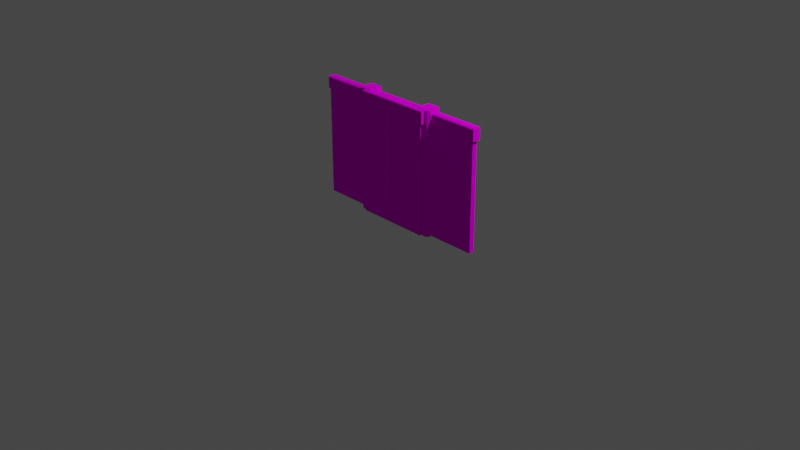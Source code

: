 # Source: WallJapaneseDoor.blend  (saved by Blender 2.91.10; exported with 4.5.12 LTS)
import bpy
from mathutils import Matrix  # noqa: F401  (used for matrix-valued properties, if any)

bpy.ops.wm.read_factory_settings(use_empty=True)
scene = bpy.context.scene
scene.name = 'Scene'

# ---- collections
col_collection = bpy.data.collections.new('Collection'); scene.collection.children.link(col_collection)

# ---- images (referenced by path relative to the original .blend; pixels are not part of the script)
import os
ASSET_DIR = os.environ.get("B2B_ASSET_DIR", "")  # directory of the original .blend (textures are referenced by path, not embedded)
HERE = os.path.dirname(os.path.abspath(__file__))  # packed textures are extracted next to this script under _unpacked/

def load_image(name, relpath, width, height, colorspace="sRGB"):
    """Load a texture the original file referenced (path relative to the .blend, or extracted next to this script)."""
    p = next((c for c in (os.path.join(HERE, relpath), os.path.join(ASSET_DIR, relpath)) if relpath and os.path.exists(c)), "")
    if p:
        img = bpy.data.images.load(p, check_existing=True)
        img.name = name
    else:  # same state as the original file: an image datablock whose file is absent (Cycles renders it pink)
        img = bpy.data.images.new(name, width, height)
        img.source = "FILE"
        img.filepath = "//" + (relpath or name)
    img.colorspace_settings.name = colorspace
    return img
img_palette128_png = load_image('Palette128.png', 'Palette128.png', 1024, 1024, 'sRGB')

# ---- materials (node trees are filled in below, after node groups)
mat_palette = bpy.data.materials.new('Palette')

# ---- material node trees
mat_palette.use_nodes = True; mat_palette.node_tree.nodes.clear()
_N = mat_palette.node_tree.nodes; _L = mat_palette.node_tree.links
n0 = _N.new('ShaderNodeOutputMaterial'); n0.name = 'Material Output'; n0.location = (300, 300)
n1 = _N.new('ShaderNodeBsdfDiffuse'); n1.name = 'Diffuse BSDF'; n1.location = (121, 408)
n2 = _N.new('ShaderNodeTexImage'); n2.name = 'Image Texture'; n2.location = (-224, 448)
n2.image = img_palette128_png
_L.new(n1.outputs[0], n0.inputs[0])
_L.new(n2.outputs[0], n1.inputs[0])
n0.is_active_output = True

# ---- world
world_world = bpy.data.worlds.new('World'); scene.world = world_world
world_world.use_nodes = True; world_world.node_tree.nodes.clear()
_N = world_world.node_tree.nodes; _L = world_world.node_tree.links
n0 = _N.new('ShaderNodeOutputWorld'); n0.name = 'World Output'; n0.location = (300, 300)
n1 = _N.new('ShaderNodeBackground'); n1.name = 'Background'; n1.location = (10, 300)
n1.inputs[0].default_value = (0.05088, 0.05088, 0.05088, 1.0)
_L.new(n1.outputs[0], n0.inputs[0])
n0.is_active_output = True
world_world.color = (0.05088, 0.05088, 0.05088)
world_world.use_sun_shadow = False
world_world.sun_shadow_jitter_overblur = 0.0

# ---- cameras
cam_camera = bpy.data.cameras.new('Camera')
cam_camera.clip_end = 100.0
cam_camera.ortho_scale = 7.314

# ---- lights
light_light = bpy.data.lights.new('Light', 'POINT')
light_light.transmission_factor = 0.0
light_light.energy = 1000.0
light_light.shadow_soft_size = 0.1
light_light.shadow_maximum_resolution = 0.006
light_light.use_absolute_resolution = True

# ---- meshes
me_cube_008 = bpy.data.meshes.new('Cube.008')
me_cube_008.from_pydata([(-0.07895, -0.05899, 1.806), (-0.05899, -0.07895, 1.806), (-0.05899, -0.07895, 0.4913), (-0.07895, -0.05899, 0.4913), (-0.05899, 0.07895, 1.806), (-0.07895, 0.05899, 1.806), (-0.07895, 0.05899, 0.4913), (-0.05899, 0.07895, 0.4913), (0.05899, -0.07895, 1.806), (0.07895, -0.05899, 1.806), (0.07895, -0.05899, 0.4913), (0.05899, -0.07895, 0.4913), (0.07895, 0.05899, 1.806), (0.05899, 0.07895, 1.806), (0.05899, 0.07895, 0.4913), (0.07895, 0.05899, 0.4913)], [], [(8, 1, 2, 11), (12, 9, 10, 15), (14, 15, 10, 11, 2, 3, 6, 7), (0, 5, 6, 3), (4, 13, 14, 7), (0, 3, 2, 1), (6, 5, 4, 7), (14, 13, 12, 15), (10, 9, 8, 11), (4, 5, 0, 1, 8, 9, 12, 13)])
_uv = me_cube_008.uv_layers.new(name='UVMap')
_uv.uv.foreach_set('vector', [0.5327, 0.4613, 0.5327, 0.4777, 0.5376, 0.4777, 0.5376, 0.4613, 0.5327, 0.4393, 0.5327, 0.4557, 0.5376, 0.4557, 0.5376, 0.4393, 0.5382, 0.4365, 0.5376, 0.4393, 0.5376, 0.4557, 0.5382, 0.4585, 0.5418, 0.4585, 0.5424, 0.4557, 0.5424, 0.4393, 0.5418, 0.4365, 0.5327, 0.3954, 0.5327, 0.4118, 0.5376, 0.4118, 0.5376, 0.3954, 0.5327, 0.4173, 0.5327, 0.4337, 0.5376, 0.4337, 0.5376, 0.4173, 0.5327, 0.3954, 0.5376, 0.3954, 0.5376, 0.3926, 0.5327, 0.3926, 0.5376, 0.4118, 0.5327, 0.4118, 0.5327, 0.4173, 0.5376, 0.4173, 0.5376, 0.4337, 0.5327, 0.4337, 0.5327, 0.4393, 0.5376, 0.4393, 0.5376, 0.4557, 0.5327, 0.4557, 0.5327, 0.4613, 0.5376, 0.4613, 0.964, 0.9212, 0.9634, 0.924, 0.9634, 0.9404, 0.964, 0.9432, 0.9677, 0.9432, 0.9683, 0.9404, 0.9683, 0.924, 0.9677, 0.9212])
me_cube_008.materials.append(mat_palette)
me_cube_008.use_remesh_fix_poles = True
me_cube_008.use_remesh_preserve_attributes = False
me_cube_008.use_mirror_vertex_groups = False
me_cube_008.update()
me_cube_007 = bpy.data.meshes.new('Cube.007')
me_cube_007.from_pydata([(-0.3342, -0.07895, 0.06465), (-0.3342, -0.06413, 0.07947), (-0.3342, 0.06413, 0.07947), (-0.3342, 0.07895, 0.06465), (0.2087, -0.06413, 0.07947), (0.2087, -0.07895, 0.06465), (0.2087, 0.07895, 0.06465), (0.2087, 0.06413, 0.07947), (-0.3342, -0.06321, -0.07978), (-0.3342, -0.07895, -0.06404), (-0.3342, 0.07895, -0.06404), (-0.3342, 0.06321, -0.07978), (0.2087, -0.07895, -0.06404), (0.2087, -0.06321, -0.07978), (0.2087, 0.06321, -0.07978), (0.2087, 0.07895, -0.06404)], [], [(0, 1, 2, 3, 10, 11, 8, 9), (6, 7, 4, 5, 12, 13, 14, 15), (3, 6, 15, 10), (5, 0, 9, 12), (6, 3, 2, 7), (0, 5, 4, 1), (2, 1, 4, 7), (10, 15, 14, 11), (12, 9, 8, 13), (14, 13, 8, 11)])
_uv = me_cube_007.uv_layers.new(name='UVMap')
_uv.uv.foreach_set('vector', [0.5332, 0.3926, 0.5327, 0.3947, 0.5327, 0.4125, 0.5332, 0.4146, 0.5371, 0.4146, 0.5376, 0.4124, 0.5376, 0.3948, 0.5371, 0.3926, 0.5332, 0.4365, 0.5327, 0.4386, 0.5327, 0.4564, 0.5332, 0.4585, 0.5371, 0.4585, 0.5376, 0.4563, 0.5376, 0.4387, 0.5371, 0.4365, 0.5332, 0.4146, 0.5332, 0.4365, 0.5371, 0.4365, 0.5371, 0.4146, 0.5332, 0.4585, 0.5332, 0.4804, 0.5371, 0.4804, 0.5371, 0.4585, 0.5332, 0.4365, 0.5332, 0.4146, 0.5327, 0.4146, 0.5327, 0.4365, 0.5332, 0.4804, 0.5332, 0.4585, 0.5327, 0.4585, 0.5327, 0.4804, 0.5279, 0.4386, 0.5279, 0.4564, 0.5327, 0.4564, 0.5327, 0.4386, 0.5424, 0.4365, 0.5376, 0.4365, 0.5376, 0.4387, 0.5424, 0.4387, 0.5376, 0.4585, 0.5424, 0.4585, 0.5424, 0.4563, 0.5376, 0.4563, 0.5376, 0.4387, 0.5376, 0.4563, 0.5424, 0.4563, 0.5424, 0.4387])
me_cube_007.materials.append(mat_palette)
me_cube_007.use_remesh_fix_poles = True
me_cube_007.use_remesh_preserve_attributes = False
me_cube_007.use_mirror_vertex_groups = False
me_cube_007.update()
me_eastcube = bpy.data.meshes.new('EastCube')
me_eastcube.from_pydata([(-0.02732, -0.7494, 1.676), (-0.02732, -0.7494, 0.4913), (-0.02732, -0.09011, 1.676), (-0.02732, -0.09011, 0.4913), (0.02732, -0.7494, 1.676), (0.02732, -0.7494, 0.4913), (0.02732, -0.09011, 1.676), (0.02732, -0.09011, 0.4913)], [], [(0, 2, 3, 1), (2, 6, 7, 3), (6, 4, 5, 7), (4, 0, 1, 5), (2, 0, 4, 6), (7, 5, 1, 3)])
_uv = me_eastcube.uv_layers.new(name='UVMap')
_uv.uv.foreach_set('vector', [0.0328, 0.03816, 0.0328, 0.04905, 0.04288, 0.04905, 0.04288, 0.03816, 0.0328, 0.04905, 0.0328, 0.05993, 0.04288, 0.05993, 0.04288, 0.04905, 0.0328, 0.05993, 0.0328, 0.07081, 0.04288, 0.07081, 0.04288, 0.05993, 0.0328, 0.07081, 0.0328, 0.0817, 0.04288, 0.0817, 0.04288, 0.07081, 0.02271, 0.05993, 0.02271, 0.07081, 0.0328, 0.07081, 0.0328, 0.05993, 0.04288, 0.05993, 0.04288, 0.07081, 0.05297, 0.07081, 0.05297, 0.05993])
me_eastcube.materials.append(mat_palette)
me_eastcube.use_remesh_fix_poles = True
me_eastcube.use_remesh_preserve_attributes = False
me_eastcube.use_mirror_vertex_groups = False
me_eastcube.update()
me_westcube = bpy.data.meshes.new('WestCube')
me_westcube.from_pydata([(-0.02732, -0.3464, 1.676), (-0.02732, -0.3464, 0.4913), (-0.02732, 0.1995, 1.676), (-0.02732, 0.1995, 0.4913), (0.02732, -0.3464, 1.676), (0.02732, -0.3464, 0.4913), (0.02732, 0.1995, 1.676), (0.02732, 0.1995, 0.4913)], [], [(0, 2, 3, 1), (2, 6, 7, 3), (6, 4, 5, 7), (4, 0, 1, 5), (2, 0, 4, 6), (7, 5, 1, 3)])
_uv = me_westcube.uv_layers.new(name='UVMap')
_uv.uv.foreach_set('vector', [0.0328, 0.03816, 0.0328, 0.04905, 0.04288, 0.04905, 0.04288, 0.03816, 0.0328, 0.04905, 0.0328, 0.05993, 0.04288, 0.05993, 0.04288, 0.04905, 0.0328, 0.05993, 0.0328, 0.07081, 0.04288, 0.07081, 0.04288, 0.05993, 0.0328, 0.07081, 0.0328, 0.0817, 0.04288, 0.0817, 0.04288, 0.07081, 0.02271, 0.05993, 0.02271, 0.07081, 0.0328, 0.07081, 0.0328, 0.05993, 0.04288, 0.05993, 0.04288, 0.07081, 0.05297, 0.07081, 0.05297, 0.05993])
me_westcube.materials.append(mat_palette)
me_westcube.use_remesh_fix_poles = True
me_westcube.use_remesh_preserve_attributes = False
me_westcube.use_mirror_vertex_groups = False
me_westcube.update()
me_cube_011 = bpy.data.meshes.new('Cube.011')
me_cube_011.from_pydata([(-0.2789, -0.07895, 0.06465), (-0.2789, -0.06413, 0.07947), (-0.2789, 0.06413, 0.07947), (-0.2789, 0.07895, 0.06465), (0.2789, -0.06413, 0.07947), (0.2789, -0.07895, 0.06465), (0.2789, 0.07895, 0.06465), (0.2789, 0.06413, 0.07947), (-0.2789, -0.06321, -0.07978), (-0.2789, -0.07895, -0.06404), (-0.2789, 0.07895, -0.06404), (-0.2789, 0.06321, -0.07978), (0.2789, -0.07895, -0.06404), (0.2789, -0.06321, -0.07978), (0.2789, 0.06321, -0.07978), (0.2789, 0.07895, -0.06404)], [], [(0, 1, 2, 3, 10, 11, 8, 9), (6, 7, 4, 5, 12, 13, 14, 15), (3, 6, 15, 10), (5, 0, 9, 12), (6, 3, 2, 7), (0, 5, 4, 1), (2, 1, 4, 7), (10, 15, 14, 11), (12, 9, 8, 13), (14, 13, 8, 11)])
_uv = me_cube_011.uv_layers.new(name='UVMap')
_uv.uv.foreach_set('vector', [0.5332, 0.3926, 0.5327, 0.3947, 0.5327, 0.4125, 0.5332, 0.4146, 0.5371, 0.4146, 0.5376, 0.4124, 0.5376, 0.3948, 0.5371, 0.3926, 0.5332, 0.4365, 0.5327, 0.4386, 0.5327, 0.4564, 0.5332, 0.4585, 0.5371, 0.4585, 0.5376, 0.4563, 0.5376, 0.4387, 0.5371, 0.4365, 0.5332, 0.4146, 0.5332, 0.4365, 0.5371, 0.4365, 0.5371, 0.4146, 0.5332, 0.4585, 0.5332, 0.4804, 0.5371, 0.4804, 0.5371, 0.4585, 0.5332, 0.4365, 0.5332, 0.4146, 0.5327, 0.4146, 0.5327, 0.4365, 0.5332, 0.4804, 0.5332, 0.4585, 0.5327, 0.4585, 0.5327, 0.4804, 0.5279, 0.4386, 0.5279, 0.4564, 0.5327, 0.4564, 0.5327, 0.4386, 0.5424, 0.4365, 0.5376, 0.4365, 0.5376, 0.4387, 0.5424, 0.4387, 0.5376, 0.4585, 0.5424, 0.4585, 0.5424, 0.4563, 0.5376, 0.4563, 0.5376, 0.4387, 0.5376, 0.4563, 0.5424, 0.4563, 0.5424, 0.4387])
me_cube_011.materials.append(mat_palette)
me_cube_011.use_remesh_fix_poles = True
me_cube_011.use_remesh_preserve_attributes = False
me_cube_011.use_mirror_vertex_groups = False
me_cube_011.update()
me_cube_012 = bpy.data.meshes.new('Cube.012')
me_cube_012.from_pydata([(-0.07895, -0.05899, 1.806), (-0.05899, -0.07895, 1.806), (-0.05899, -0.07895, 0.4913), (-0.07895, -0.05899, 0.4913), (-0.05899, 0.07895, 1.806), (-0.07895, 0.05899, 1.806), (-0.07895, 0.05899, 0.4913), (-0.05899, 0.07895, 0.4913), (0.05899, -0.07895, 1.806), (0.07895, -0.05899, 1.806), (0.07895, -0.05899, 0.4913), (0.05899, -0.07895, 0.4913), (0.07895, 0.05899, 1.806), (0.05899, 0.07895, 1.806), (0.05899, 0.07895, 0.4913), (0.07895, 0.05899, 0.4913)], [], [(8, 1, 2, 11), (12, 9, 10, 15), (14, 15, 10, 11, 2, 3, 6, 7), (0, 5, 6, 3), (4, 13, 14, 7), (0, 3, 2, 1), (6, 5, 4, 7), (14, 13, 12, 15), (10, 9, 8, 11), (4, 5, 0, 1, 8, 9, 12, 13)])
_uv = me_cube_012.uv_layers.new(name='UVMap')
_uv.uv.foreach_set('vector', [0.5327, 0.4613, 0.5327, 0.4777, 0.5376, 0.4777, 0.5376, 0.4613, 0.5327, 0.4393, 0.5327, 0.4557, 0.5376, 0.4557, 0.5376, 0.4393, 0.5382, 0.4365, 0.5376, 0.4393, 0.5376, 0.4557, 0.5382, 0.4585, 0.5418, 0.4585, 0.5424, 0.4557, 0.5424, 0.4393, 0.5418, 0.4365, 0.5327, 0.3954, 0.5327, 0.4118, 0.5376, 0.4118, 0.5376, 0.3954, 0.5327, 0.4173, 0.5327, 0.4337, 0.5376, 0.4337, 0.5376, 0.4173, 0.5327, 0.3954, 0.5376, 0.3954, 0.5376, 0.3926, 0.5327, 0.3926, 0.5376, 0.4118, 0.5327, 0.4118, 0.5327, 0.4173, 0.5376, 0.4173, 0.5376, 0.4337, 0.5327, 0.4337, 0.5327, 0.4393, 0.5376, 0.4393, 0.5376, 0.4557, 0.5327, 0.4557, 0.5327, 0.4613, 0.5376, 0.4613, 0.964, 0.9212, 0.9634, 0.924, 0.9634, 0.9404, 0.964, 0.9432, 0.9677, 0.9432, 0.9683, 0.9404, 0.9683, 0.924, 0.9677, 0.9212])
me_cube_012.materials.append(mat_palette)
me_cube_012.use_remesh_fix_poles = True
me_cube_012.use_remesh_preserve_attributes = False
me_cube_012.use_mirror_vertex_groups = False
me_cube_012.update()
me_cube_005 = bpy.data.meshes.new('Cube.005')
me_cube_005.from_pydata([(-0.3535, -0.07895, 0.06465), (-0.3535, -0.06413, 0.07947), (-0.3535, 0.06413, 0.07947), (-0.3535, 0.07895, 0.06465), (0.3535, -0.06413, 0.07947), (0.3535, -0.07895, 0.06465), (0.3535, 0.07895, 0.06465), (0.3535, 0.06413, 0.07947), (-0.3535, -0.06321, -0.07978), (-0.3535, -0.07895, -0.06404), (-0.3535, 0.07895, -0.06404), (-0.3535, 0.06321, -0.07978), (0.3535, -0.07895, -0.06404), (0.3535, -0.06321, -0.07978), (0.3535, 0.06321, -0.07978), (0.3535, 0.07895, -0.06404)], [], [(0, 1, 2, 3, 10, 11, 8, 9), (6, 7, 4, 5, 12, 13, 14, 15), (3, 6, 15, 10), (5, 0, 9, 12), (6, 3, 2, 7), (0, 5, 4, 1), (2, 1, 4, 7), (10, 15, 14, 11), (12, 9, 8, 13), (14, 13, 8, 11)])
_uv = me_cube_005.uv_layers.new(name='UVMap')
_uv.uv.foreach_set('vector', [0.5332, 0.3926, 0.5327, 0.3947, 0.5327, 0.4125, 0.5332, 0.4146, 0.5371, 0.4146, 0.5376, 0.4124, 0.5376, 0.3948, 0.5371, 0.3926, 0.5332, 0.4365, 0.5327, 0.4386, 0.5327, 0.4564, 0.5332, 0.4585, 0.5371, 0.4585, 0.5376, 0.4563, 0.5376, 0.4387, 0.5371, 0.4365, 0.5332, 0.4146, 0.5332, 0.4365, 0.5371, 0.4365, 0.5371, 0.4146, 0.5332, 0.4585, 0.5332, 0.4804, 0.5371, 0.4804, 0.5371, 0.4585, 0.5332, 0.4365, 0.5332, 0.4146, 0.5327, 0.4146, 0.5327, 0.4365, 0.5332, 0.4804, 0.5332, 0.4585, 0.5327, 0.4585, 0.5327, 0.4804, 0.5279, 0.4386, 0.5279, 0.4564, 0.5327, 0.4564, 0.5327, 0.4386, 0.5424, 0.4365, 0.5376, 0.4365, 0.5376, 0.4387, 0.5424, 0.4387, 0.5376, 0.4585, 0.5424, 0.4585, 0.5424, 0.4563, 0.5376, 0.4563, 0.5376, 0.4387, 0.5376, 0.4563, 0.5424, 0.4563, 0.5424, 0.4387])
me_cube_005.materials.append(mat_palette)
me_cube_005.use_remesh_fix_poles = True
me_cube_005.use_remesh_preserve_attributes = False
me_cube_005.use_mirror_vertex_groups = False
me_cube_005.update()
me_westcube_002 = bpy.data.meshes.new('WestCube.002')
me_westcube_002.from_pydata([(0.2003, -0.009703, 0.5754), (0.2003, -0.009703, -0.5766), (-0.2002, -0.009703, 0.5754), (-0.2002, -0.009703, -0.5766), (0.2003, 0.009263, 0.5754), (0.2003, 0.009263, -0.5766), (-0.2002, 0.009263, 0.5754), (-0.2002, 0.009263, -0.5766), (0.2003, -0.009703, 0.5597), (-0.2002, -0.009703, 0.5597), (-0.2002, 0.009263, 0.5597), (0.2003, 0.009263, 0.5597), (0.2003, -0.009703, -0.552), (-0.2002, -0.009703, -0.552), (-0.2002, 0.009263, -0.552), (0.2003, 0.009263, -0.552), (-0.1801, -0.009703, 0.5754), (-0.1801, -0.009703, -0.5766), (-0.1801, 0.009263, 0.5754), (-0.1801, 0.009263, -0.5766), (-0.1801, 0.009263, 0.5597), (-0.1801, -0.009703, 0.5597), (-0.1801, 0.009263, -0.552), (-0.1801, -0.009703, -0.552), (0.1825, -0.009703, 0.5754), (0.1825, 0.009263, -0.5766), (0.1825, -0.009703, 0.5597), (0.1825, -0.009703, -0.552), (0.1825, -0.009703, -0.5766), (0.1825, 0.009263, 0.5754), (0.1825, 0.009263, 0.5597), (0.1825, 0.009263, -0.552), (-0.01329, -0.009703, -0.5766), (-0.01329, 0.009263, 0.5754), (-0.01329, 0.009263, 0.5597), (-0.01329, 0.009263, -0.552), (-0.01329, -0.009703, 0.5754), (-0.01329, 0.009263, -0.5766), (-0.01329, -0.009703, 0.5597), (-0.01329, -0.009703, -0.552), (0.006685, -0.009703, 0.5754), (0.006685, 0.009263, -0.5766), (0.006685, -0.009703, 0.5597), (0.006685, -0.009703, -0.552), (0.006685, -0.009703, -0.5766), (0.006685, 0.009263, 0.5754), (0.006685, 0.009263, 0.5597), (0.006685, 0.009263, -0.552), (-0.2002, -0.009703, 0.2709), (-0.2002, -0.009703, 0.2926), (-0.2002, 0.009263, 0.2926), (-0.2002, 0.009263, 0.2709), (0.2003, 0.009263, 0.2709), (0.2003, 0.009263, 0.2926), (0.2003, -0.009703, 0.2926), (0.2003, -0.009703, 0.2709), (-0.1801, -0.009703, 0.2709), (-0.1801, -0.009703, 0.2926), (-0.1801, 0.009263, 0.2926), (-0.1801, 0.009263, 0.2709), (0.1825, -0.009703, 0.2709), (0.1825, -0.009703, 0.2926), (0.1825, 0.009263, 0.2709), (0.1825, 0.009263, 0.2926), (-0.01329, -0.009703, 0.2709), (-0.01329, -0.009703, 0.2926), (-0.01329, 0.009263, 0.2926), (-0.01329, 0.009263, 0.2709), (0.006685, -0.009703, 0.2926), (0.006685, -0.009703, 0.2709), (0.006685, 0.009263, 0.2926), (0.006685, 0.009263, 0.2709), (-0.2002, -0.009703, 0.01498), (-0.2002, -0.009703, -0.00734), (-0.2002, 0.009263, -0.00734), (-0.2002, 0.009263, 0.01498), (0.2003, 0.009263, 0.01498), (0.2003, 0.009263, -0.00734), (0.2003, -0.009703, -0.00734), (0.2003, -0.009703, 0.01498), (-0.1801, -0.009703, -0.00734), (-0.1801, -0.009703, 0.01498), (-0.1801, 0.009263, -0.00734), (-0.1801, 0.009263, 0.01498), (0.1825, -0.009703, 0.01498), (0.1825, -0.009703, -0.00734), (0.1825, 0.009263, -0.00734), (0.1825, 0.009263, 0.01498), (0.2003, -0.009703, -0.2853), (0.2003, -0.009703, -0.263), (-0.1801, -0.009703, -0.2853), (-0.1801, -0.009703, -0.263), (-0.1801, 0.009263, -0.2853), (-0.1801, 0.009263, -0.263), (0.1825, -0.009703, -0.263), (0.1825, -0.009703, -0.2853), (0.1825, 0.009263, -0.2853), (0.1825, 0.009263, -0.263), (-0.2002, -0.009703, -0.263), (-0.2002, -0.009703, -0.2853), (-0.2002, 0.009263, -0.2853), (-0.2002, 0.009263, -0.263), (0.2003, 0.009263, -0.263), (0.2003, 0.009263, -0.2853), (-0.01329, 0.009263, 0.01498), (-0.01329, 0.009263, -0.00734), (-0.01329, -0.009703, -0.00734), (-0.01329, -0.009703, 0.01498), (-0.01329, 0.009263, -0.263), (-0.01329, 0.009263, -0.2853), (-0.01329, -0.009703, -0.2853), (-0.01329, -0.009703, -0.263), (0.006685, -0.009703, 0.01498), (0.006685, -0.009703, -0.00734), (0.006685, -0.009703, -0.263), (0.006685, -0.009703, -0.2853), (0.006685, 0.009263, 0.01498), (0.006685, 0.009263, -0.00734), (0.006685, 0.009263, -0.263), (0.006685, 0.009263, -0.2853), (-0.01329, -0.001408, 0.5597), (-0.1801, -0.001408, 0.5597), (-0.01329, -0.001408, -0.552), (-0.1801, -0.001408, -0.552), (0.1825, -0.001408, 0.5597), (0.006685, -0.001408, 0.5597), (0.1825, -0.001408, -0.552), (0.006685, -0.001408, -0.552), (-0.01329, -0.001408, 0.2709), (-0.1801, -0.001408, 0.2709), (-0.1801, -0.001408, 0.2926), (-0.01329, -0.001408, 0.2926), (0.1825, -0.001408, 0.2709), (0.006685, -0.001408, 0.2709), (0.006685, -0.001408, 0.2926), (0.1825, -0.001408, 0.2926), (-0.01329, -0.001408, -0.00734), (-0.1801, -0.001408, -0.00734), (-0.1801, -0.001408, 0.01498), (-0.01329, -0.001408, 0.01498), (-0.01329, -0.001408, -0.2853), (-0.1801, -0.001408, -0.2853), (-0.1801, -0.001408, -0.263), (-0.01329, -0.001408, -0.263), (0.1825, -0.001408, -0.00734), (0.006685, -0.001408, -0.00734), (0.006685, -0.001408, 0.01498), (0.1825, -0.001408, 0.01498), (0.1825, -0.001408, -0.2853), (0.006685, -0.001408, -0.2853), (0.006685, -0.001408, -0.263), (0.1825, -0.001408, -0.263), (0.006685, 0.001645, 0.5597), (0.1825, 0.001645, 0.5597), (0.006685, 0.001645, -0.552), (0.1825, 0.001645, -0.552), (-0.1801, 0.001645, 0.5597), (-0.01329, 0.001645, 0.5597), (-0.1801, 0.001645, -0.552), (-0.01329, 0.001645, -0.552), (0.006685, 0.001645, 0.2709), (0.1825, 0.001645, 0.2709), (0.1825, 0.001645, 0.2926), (0.006685, 0.001645, 0.2926), (-0.1801, 0.001645, 0.2709), (-0.01329, 0.001645, 0.2709), (-0.01329, 0.001645, 0.2926), (-0.1801, 0.001645, 0.2926), (0.006685, 0.001645, -0.00734), (0.1825, 0.001645, -0.00734), (0.1825, 0.001645, 0.01498), (0.006685, 0.001645, 0.01498), (0.006685, 0.001645, -0.2853), (0.1825, 0.001645, -0.2853), (0.1825, 0.001645, -0.263), (0.006685, 0.001645, -0.263), (-0.1801, 0.001645, -0.00734), (-0.01329, 0.001645, -0.00734), (-0.01329, 0.001645, 0.01498), (-0.1801, 0.001645, 0.01498), (-0.1801, 0.001645, -0.2853), (-0.01329, 0.001645, -0.2853), (-0.01329, 0.001645, -0.263), (-0.1801, 0.001645, -0.263)], [], [(23, 13, 3, 17), (13, 14, 7, 3), (31, 15, 5, 25), (15, 12, 1, 5), (24, 0, 4, 29), (25, 5, 1, 28), (4, 0, 8, 11), (29, 4, 11, 30), (2, 6, 10, 9), (16, 2, 9, 21), (69, 112, 171, 160), (99, 100, 14, 13), (105, 117, 118, 108), (92, 109, 140, 141), (90, 99, 13, 23), (114, 94, 174, 175), (36, 16, 21, 38), (6, 18, 20, 10), (7, 19, 17, 3), (2, 16, 18, 6), (14, 22, 19, 7), (39, 23, 17, 32), (12, 27, 28, 1), (0, 24, 26, 8), (103, 88, 12, 15), (96, 103, 15, 31), (45, 29, 30, 46), (41, 25, 28, 44), (40, 24, 29, 45), (47, 31, 25, 41), (118, 117, 145, 150), (8, 26, 61, 54), (30, 11, 53, 63), (85, 113, 168, 169), (80, 73, 98, 91), (10, 20, 58, 50), (86, 77, 102, 97), (113, 114, 175, 168), (78, 85, 94, 89), (11, 8, 54, 53), (74, 82, 93, 101), (9, 10, 50, 49), (23, 39, 159, 158), (77, 78, 89, 102), (96, 31, 126, 148), (42, 38, 65, 68), (71, 62, 132, 133), (55, 60, 84, 79), (51, 59, 83, 75), (42, 68, 163, 152), (56, 48, 72, 81), (48, 51, 75, 72), (62, 52, 76, 87), (52, 55, 79, 76), (69, 64, 107, 112), (70, 46, 125, 134), (47, 119, 149, 127), (109, 119, 47, 35), (113, 106, 111, 114), (31, 47, 127, 126), (22, 35, 37, 19), (16, 36, 33, 18), (19, 37, 32, 17), (18, 33, 34, 20), (100, 92, 22, 14), (43, 39, 32, 44), (40, 36, 38, 42), (83, 59, 129, 138), (24, 40, 42, 26), (27, 43, 44, 28), (95, 115, 172, 173), (88, 95, 27, 12), (115, 43, 154, 172), (67, 71, 116, 104), (34, 46, 70, 66), (35, 47, 41, 37), (36, 40, 45, 33), (37, 41, 44, 32), (33, 45, 46, 34), (115, 110, 39, 43), (55, 52, 53, 54), (52, 62, 63, 53), (51, 48, 49, 50), (48, 56, 57, 49), (69, 60, 61, 68), (59, 51, 50, 58), (60, 55, 54, 61), (67, 59, 58, 66), (56, 64, 65, 57), (71, 67, 66, 70), (64, 69, 68, 65), (62, 71, 70, 63), (21, 9, 49, 57), (105, 82, 83, 104), (85, 78, 79, 84), (82, 74, 75, 83), (113, 85, 84, 112), (73, 80, 81, 72), (74, 73, 72, 75), (77, 86, 87, 76), (78, 77, 76, 79), (109, 92, 93, 108), (95, 88, 89, 94), (92, 100, 101, 93), (115, 95, 94, 114), (99, 90, 91, 98), (100, 99, 98, 101), (103, 96, 97, 102), (88, 103, 102, 89), (117, 105, 104, 116), (80, 106, 107, 81), (119, 109, 108, 118), (90, 110, 111, 91), (106, 113, 112, 107), (110, 115, 114, 111), (86, 117, 116, 87), (96, 119, 118, 97), (73, 74, 101, 98), (141, 140, 122, 123), (125, 124, 135, 134), (137, 136, 143, 142), (133, 132, 147, 146), (129, 128, 139, 138), (145, 144, 151, 150), (121, 120, 131, 130), (149, 148, 126, 127), (63, 70, 134, 135), (117, 86, 144, 145), (82, 105, 136, 137), (116, 71, 133, 146), (87, 116, 146, 147), (108, 93, 142, 143), (59, 67, 128, 129), (119, 96, 148, 149), (104, 83, 138, 139), (86, 97, 151, 144), (66, 58, 130, 131), (97, 118, 150, 151), (58, 20, 121, 130), (62, 87, 147, 132), (30, 63, 135, 124), (20, 34, 120, 121), (22, 92, 141, 123), (109, 35, 122, 140), (35, 22, 123, 122), (105, 108, 143, 136), (34, 66, 131, 120), (67, 104, 139, 128), (93, 82, 137, 142), (46, 30, 124, 125), (181, 180, 158, 159), (173, 172, 154, 155), (157, 156, 167, 166), (177, 176, 183, 182), (169, 168, 175, 174), (165, 164, 179, 178), (153, 152, 163, 162), (161, 160, 171, 170), (112, 84, 170, 171), (106, 80, 176, 177), (21, 57, 167, 156), (27, 95, 173, 155), (81, 107, 178, 179), (64, 56, 164, 165), (39, 110, 181, 159), (94, 85, 169, 174), (26, 42, 152, 153), (90, 23, 158, 180), (84, 60, 161, 170), (57, 65, 166, 167), (43, 27, 155, 154), (60, 69, 160, 161), (110, 90, 180, 181), (111, 106, 177, 182), (61, 26, 153, 162), (107, 64, 165, 178), (80, 91, 183, 176), (68, 61, 162, 163), (91, 111, 182, 183), (65, 38, 157, 166), (56, 81, 179, 164), (38, 21, 156, 157)])
_uv = me_westcube_002.uv_layers.new(name='UVMap')
_uv.uv.foreach_set('vector', [0.2867, 0.4073, 0.2867, 0.4078, 0.2869, 0.4078, 0.2869, 0.4073, 0.2867, 0.4078, 0.2867, 0.4187, 0.2869, 0.4187, 0.2869, 0.4078, 0.2867, 0.4291, 0.2867, 0.4296, 0.2869, 0.4296, 0.2869, 0.4291, 0.2867, 0.4296, 0.2867, 0.4405, 0.2869, 0.4405, 0.2869, 0.4296, 0.2668, 0.4291, 0.2668, 0.4296, 0.2769, 0.4296, 0.2769, 0.4291, 0.2869, 0.4291, 0.2869, 0.4296, 0.297, 0.4296, 0.297, 0.4291, 0.2769, 0.4296, 0.2769, 0.4405, 0.277, 0.4405, 0.277, 0.4296, 0.2769, 0.4291, 0.2769, 0.4296, 0.277, 0.4296, 0.277, 0.4291, 0.2769, 0.4078, 0.2769, 0.4187, 0.277, 0.4187, 0.277, 0.4078, 0.2769, 0.4073, 0.2769, 0.4078, 0.277, 0.4078, 0.277, 0.4073, 0.2795, 0.4018, 0.2818, 0.4018, 0.2818, 0.4018, 0.2795, 0.4018, 0.2844, 0.4078, 0.2844, 0.4187, 0.2867, 0.4187, 0.2867, 0.4078, 0.282, 0.4242, 0.282, 0.4247, 0.2842, 0.4247, 0.2842, 0.4242, 0.2844, 0.4192, 0.2844, 0.4242, 0.2844, 0.4242, 0.2844, 0.4192, 0.2844, 0.4073, 0.2844, 0.4078, 0.2867, 0.4078, 0.2867, 0.4073, 0.2842, 0.4018, 0.2842, 0.3974, 0.2842, 0.3974, 0.2842, 0.4018, 0.2769, 0.4023, 0.2769, 0.4073, 0.277, 0.4073, 0.277, 0.4023, 0.2769, 0.4187, 0.2769, 0.4192, 0.277, 0.4192, 0.277, 0.4187, 0.2869, 0.4187, 0.2869, 0.4192, 0.297, 0.4192, 0.297, 0.4187, 0.2668, 0.4187, 0.2668, 0.4192, 0.2769, 0.4192, 0.2769, 0.4187, 0.2867, 0.4187, 0.2867, 0.4192, 0.2869, 0.4192, 0.2869, 0.4187, 0.2867, 0.4023, 0.2867, 0.4073, 0.2869, 0.4073, 0.2869, 0.4023, 0.2867, 0.3969, 0.2867, 0.3974, 0.2869, 0.3974, 0.2869, 0.3969, 0.2769, 0.3969, 0.2769, 0.3974, 0.277, 0.3974, 0.277, 0.3969, 0.2844, 0.4296, 0.2844, 0.4405, 0.2867, 0.4405, 0.2867, 0.4296, 0.2844, 0.4291, 0.2844, 0.4296, 0.2867, 0.4296, 0.2867, 0.4291, 0.2769, 0.4247, 0.2769, 0.4291, 0.277, 0.4291, 0.277, 0.4247, 0.2869, 0.4247, 0.2869, 0.4291, 0.297, 0.4291, 0.297, 0.4247, 0.2668, 0.4247, 0.2668, 0.4291, 0.2769, 0.4291, 0.2769, 0.4247, 0.2867, 0.4247, 0.2867, 0.4291, 0.2869, 0.4291, 0.2869, 0.4247, 0.2842, 0.4247, 0.282, 0.4247, 0.282, 0.4247, 0.2842, 0.4247, 0.277, 0.3969, 0.277, 0.3974, 0.2793, 0.3974, 0.2793, 0.3969, 0.277, 0.4291, 0.277, 0.4296, 0.2793, 0.4296, 0.2793, 0.4291, 0.282, 0.3974, 0.282, 0.4018, 0.282, 0.4018, 0.282, 0.3974, 0.282, 0.4073, 0.282, 0.4078, 0.2842, 0.4078, 0.2842, 0.4073, 0.277, 0.4187, 0.277, 0.4192, 0.2793, 0.4192, 0.2793, 0.4187, 0.282, 0.4291, 0.282, 0.4296, 0.2842, 0.4296, 0.2842, 0.4291, 0.282, 0.4018, 0.2842, 0.4018, 0.2842, 0.4018, 0.282, 0.4018, 0.282, 0.3969, 0.282, 0.3974, 0.2842, 0.3974, 0.2842, 0.3969, 0.277, 0.4296, 0.277, 0.4405, 0.2793, 0.4405, 0.2793, 0.4296, 0.282, 0.4187, 0.282, 0.4192, 0.2842, 0.4192, 0.2842, 0.4187, 0.277, 0.4078, 0.277, 0.4187, 0.2793, 0.4187, 0.2793, 0.4078, 0.2867, 0.4073, 0.2867, 0.4023, 0.2867, 0.4023, 0.2867, 0.4073, 0.282, 0.4296, 0.282, 0.4405, 0.2842, 0.4405, 0.2842, 0.4296, 0.2844, 0.4291, 0.2867, 0.4291, 0.2867, 0.4291, 0.2844, 0.4291, 0.277, 0.4018, 0.277, 0.4023, 0.2793, 0.4023, 0.2793, 0.4018, 0.2795, 0.4247, 0.2795, 0.4291, 0.2795, 0.4291, 0.2795, 0.4247, 0.2795, 0.3969, 0.2795, 0.3974, 0.2818, 0.3974, 0.2818, 0.3969, 0.2795, 0.4187, 0.2795, 0.4192, 0.2818, 0.4192, 0.2818, 0.4187, 0.277, 0.4018, 0.2793, 0.4018, 0.2793, 0.4018, 0.277, 0.4018, 0.2795, 0.4073, 0.2795, 0.4078, 0.2818, 0.4078, 0.2818, 0.4073, 0.2795, 0.4078, 0.2795, 0.4187, 0.2818, 0.4187, 0.2818, 0.4078, 0.2795, 0.4291, 0.2795, 0.4296, 0.2818, 0.4296, 0.2818, 0.4291, 0.2795, 0.4296, 0.2795, 0.4405, 0.2818, 0.4405, 0.2818, 0.4296, 0.2795, 0.4018, 0.2795, 0.4023, 0.2818, 0.4023, 0.2818, 0.4018, 0.2793, 0.4247, 0.277, 0.4247, 0.277, 0.4247, 0.2793, 0.4247, 0.2867, 0.4247, 0.2844, 0.4247, 0.2844, 0.4247, 0.2867, 0.4247, 0.2844, 0.4242, 0.2844, 0.4247, 0.2867, 0.4247, 0.2867, 0.4242, 0.282, 0.4018, 0.282, 0.4023, 0.2842, 0.4023, 0.2842, 0.4018, 0.2867, 0.4291, 0.2867, 0.4247, 0.2867, 0.4247, 0.2867, 0.4291, 0.2867, 0.4192, 0.2867, 0.4242, 0.2869, 0.4242, 0.2869, 0.4192, 0.2668, 0.4192, 0.2668, 0.4242, 0.2769, 0.4242, 0.2769, 0.4192, 0.2869, 0.4192, 0.2869, 0.4242, 0.297, 0.4242, 0.297, 0.4192, 0.2769, 0.4192, 0.2769, 0.4242, 0.277, 0.4242, 0.277, 0.4192, 0.2844, 0.4187, 0.2844, 0.4192, 0.2867, 0.4192, 0.2867, 0.4187, 0.2867, 0.4018, 0.2867, 0.4023, 0.2869, 0.4023, 0.2869, 0.4018, 0.2769, 0.4018, 0.2769, 0.4023, 0.277, 0.4023, 0.277, 0.4018, 0.2818, 0.4192, 0.2795, 0.4192, 0.2795, 0.4192, 0.2818, 0.4192, 0.2769, 0.3974, 0.2769, 0.4018, 0.277, 0.4018, 0.277, 0.3974, 0.2867, 0.3974, 0.2867, 0.4018, 0.2869, 0.4018, 0.2869, 0.3974, 0.2844, 0.3974, 0.2844, 0.4018, 0.2844, 0.4018, 0.2844, 0.3974, 0.2844, 0.3969, 0.2844, 0.3974, 0.2867, 0.3974, 0.2867, 0.3969, 0.2844, 0.4018, 0.2867, 0.4018, 0.2867, 0.4018, 0.2844, 0.4018, 0.2795, 0.4242, 0.2795, 0.4247, 0.2818, 0.4247, 0.2818, 0.4242, 0.277, 0.4242, 0.277, 0.4247, 0.2793, 0.4247, 0.2793, 0.4242, 0.2867, 0.4242, 0.2867, 0.4247, 0.2869, 0.4247, 0.2869, 0.4242, 0.2668, 0.4242, 0.2668, 0.4247, 0.2769, 0.4247, 0.2769, 0.4242, 0.2869, 0.4242, 0.2869, 0.4247, 0.297, 0.4247, 0.297, 0.4242, 0.2769, 0.4242, 0.2769, 0.4247, 0.277, 0.4247, 0.277, 0.4242, 0.2844, 0.4018, 0.2844, 0.4023, 0.2867, 0.4023, 0.2867, 0.4018, 0.2795, 0.4405, 0.2795, 0.4296, 0.2793, 0.4296, 0.2793, 0.4405, 0.2795, 0.4296, 0.2795, 0.4291, 0.2793, 0.4291, 0.2793, 0.4296, 0.2795, 0.4187, 0.2795, 0.4078, 0.2793, 0.4078, 0.2793, 0.4187, 0.2795, 0.4078, 0.2795, 0.4073, 0.2793, 0.4073, 0.2793, 0.4078, 0.2795, 0.4018, 0.2795, 0.3974, 0.2793, 0.3974, 0.2793, 0.4018, 0.2795, 0.4192, 0.2795, 0.4187, 0.2793, 0.4187, 0.2793, 0.4192, 0.2795, 0.3974, 0.2795, 0.3969, 0.2793, 0.3969, 0.2793, 0.3974, 0.2795, 0.4242, 0.2795, 0.4192, 0.2793, 0.4192, 0.2793, 0.4242, 0.2795, 0.4073, 0.2795, 0.4023, 0.2793, 0.4023, 0.2793, 0.4073, 0.2795, 0.4247, 0.2795, 0.4242, 0.2793, 0.4242, 0.2793, 0.4247, 0.2795, 0.4023, 0.2795, 0.4018, 0.2793, 0.4018, 0.2793, 0.4023, 0.2795, 0.4291, 0.2795, 0.4247, 0.2793, 0.4247, 0.2793, 0.4291, 0.277, 0.4073, 0.277, 0.4078, 0.2793, 0.4078, 0.2793, 0.4073, 0.282, 0.4242, 0.282, 0.4192, 0.2818, 0.4192, 0.2818, 0.4242, 0.282, 0.3974, 0.282, 0.3969, 0.2818, 0.3969, 0.2818, 0.3974, 0.282, 0.4192, 0.282, 0.4187, 0.2818, 0.4187, 0.2818, 0.4192, 0.282, 0.4018, 0.282, 0.3974, 0.2818, 0.3974, 0.2818, 0.4018, 0.282, 0.4078, 0.282, 0.4073, 0.2818, 0.4073, 0.2818, 0.4078, 0.282, 0.4187, 0.282, 0.4078, 0.2818, 0.4078, 0.2818, 0.4187, 0.282, 0.4296, 0.282, 0.4291, 0.2818, 0.4291, 0.2818, 0.4296, 0.282, 0.4405, 0.282, 0.4296, 0.2818, 0.4296, 0.2818, 0.4405, 0.2844, 0.4242, 0.2844, 0.4192, 0.2842, 0.4192, 0.2842, 0.4242, 0.2844, 0.3974, 0.2844, 0.3969, 0.2842, 0.3969, 0.2842, 0.3974, 0.2844, 0.4192, 0.2844, 0.4187, 0.2842, 0.4187, 0.2842, 0.4192, 0.2844, 0.4018, 0.2844, 0.3974, 0.2842, 0.3974, 0.2842, 0.4018, 0.2844, 0.4078, 0.2844, 0.4073, 0.2842, 0.4073, 0.2842, 0.4078, 0.2844, 0.4187, 0.2844, 0.4078, 0.2842, 0.4078, 0.2842, 0.4187, 0.2844, 0.4296, 0.2844, 0.4291, 0.2842, 0.4291, 0.2842, 0.4296, 0.2844, 0.4405, 0.2844, 0.4296, 0.2842, 0.4296, 0.2842, 0.4405, 0.282, 0.4247, 0.282, 0.4242, 0.2818, 0.4242, 0.2818, 0.4247, 0.282, 0.4073, 0.282, 0.4023, 0.2818, 0.4023, 0.2818, 0.4073, 0.2844, 0.4247, 0.2844, 0.4242, 0.2842, 0.4242, 0.2842, 0.4247, 0.2844, 0.4073, 0.2844, 0.4023, 0.2842, 0.4023, 0.2842, 0.4073, 0.282, 0.4023, 0.282, 0.4018, 0.2818, 0.4018, 0.2818, 0.4023, 0.2844, 0.4023, 0.2844, 0.4018, 0.2842, 0.4018, 0.2842, 0.4023, 0.282, 0.4291, 0.282, 0.4247, 0.2818, 0.4247, 0.2818, 0.4291, 0.2844, 0.4291, 0.2844, 0.4247, 0.2842, 0.4247, 0.2842, 0.4291, 0.282, 0.4078, 0.282, 0.4187, 0.2842, 0.4187, 0.2842, 0.4078, 0.03257, 0.0691, 0.03257, 0.07403, 0.03491, 0.07403, 0.03491, 0.0691, 0.02517, 0.07453, 0.02517, 0.07895, 0.02751, 0.07895, 0.02751, 0.07453, 0.03014, 0.0691, 0.03014, 0.07403, 0.03238, 0.07403, 0.03238, 0.0691, 0.0277, 0.07453, 0.0277, 0.07895, 0.02994, 0.07895, 0.02994, 0.07453, 0.0277, 0.0691, 0.0277, 0.07403, 0.02994, 0.07403, 0.02994, 0.0691, 0.03014, 0.07453, 0.03014, 0.07895, 0.03238, 0.07895, 0.03238, 0.07453, 0.02517, 0.0691, 0.02517, 0.07403, 0.02751, 0.07403, 0.02751, 0.0691, 0.03257, 0.07453, 0.03257, 0.07895, 0.03491, 0.07895, 0.03491, 0.07453, 0.2793, 0.4291, 0.2793, 0.4247, 0.2793, 0.4247, 0.2793, 0.4291, 0.282, 0.4247, 0.282, 0.4291, 0.282, 0.4291, 0.282, 0.4247, 0.282, 0.4192, 0.282, 0.4242, 0.282, 0.4242, 0.282, 0.4192, 0.2818, 0.4247, 0.2795, 0.4247, 0.2795, 0.4247, 0.2818, 0.4247, 0.2818, 0.4291, 0.2818, 0.4247, 0.2818, 0.4247, 0.2818, 0.4291, 0.2842, 0.4242, 0.2842, 0.4192, 0.2842, 0.4192, 0.2842, 0.4242, 0.2795, 0.4192, 0.2795, 0.4242, 0.2795, 0.4242, 0.2795, 0.4192, 0.2844, 0.4247, 0.2844, 0.4291, 0.2844, 0.4291, 0.2844, 0.4247, 0.2818, 0.4242, 0.2818, 0.4192, 0.2818, 0.4192, 0.2818, 0.4242, 0.282, 0.4291, 0.2842, 0.4291, 0.2842, 0.4291, 0.282, 0.4291, 0.2793, 0.4242, 0.2793, 0.4192, 0.2793, 0.4192, 0.2793, 0.4242, 0.2842, 0.4291, 0.2842, 0.4247, 0.2842, 0.4247, 0.2842, 0.4291, 0.2793, 0.4192, 0.277, 0.4192, 0.277, 0.4192, 0.2793, 0.4192, 0.2795, 0.4291, 0.2818, 0.4291, 0.2818, 0.4291, 0.2795, 0.4291, 0.277, 0.4291, 0.2793, 0.4291, 0.2793, 0.4291, 0.277, 0.4291, 0.277, 0.4192, 0.277, 0.4242, 0.277, 0.4242, 0.277, 0.4192, 0.2867, 0.4192, 0.2844, 0.4192, 0.2844, 0.4192, 0.2867, 0.4192, 0.2844, 0.4242, 0.2867, 0.4242, 0.2867, 0.4242, 0.2844, 0.4242, 0.2867, 0.4242, 0.2867, 0.4192, 0.2867, 0.4192, 0.2867, 0.4242, 0.282, 0.4242, 0.2842, 0.4242, 0.2842, 0.4242, 0.282, 0.4242, 0.277, 0.4242, 0.2793, 0.4242, 0.2793, 0.4242, 0.277, 0.4242, 0.2795, 0.4242, 0.2818, 0.4242, 0.2818, 0.4242, 0.2795, 0.4242, 0.2842, 0.4192, 0.282, 0.4192, 0.282, 0.4192, 0.2842, 0.4192, 0.277, 0.4247, 0.277, 0.4291, 0.277, 0.4291, 0.277, 0.4247, 0.03257, 0.0522, 0.03257, 0.05712, 0.03491, 0.05712, 0.03491, 0.0522, 0.03257, 0.04727, 0.03257, 0.05169, 0.03491, 0.05169, 0.03491, 0.04727, 0.02517, 0.0522, 0.02517, 0.05712, 0.02751, 0.05712, 0.02751, 0.0522, 0.03014, 0.0522, 0.03014, 0.05712, 0.03238, 0.05712, 0.03238, 0.0522, 0.03014, 0.04727, 0.03014, 0.05169, 0.03238, 0.05169, 0.03238, 0.04727, 0.0277, 0.0522, 0.0277, 0.05712, 0.02994, 0.05712, 0.02994, 0.0522, 0.02517, 0.04727, 0.02517, 0.05169, 0.02751, 0.05169, 0.02751, 0.04727, 0.0277, 0.04727, 0.0277, 0.05169, 0.02994, 0.05169, 0.02994, 0.04727, 0.2818, 0.4018, 0.2818, 0.3974, 0.2818, 0.3974, 0.2818, 0.4018, 0.282, 0.4023, 0.282, 0.4073, 0.282, 0.4073, 0.282, 0.4023, 0.277, 0.4073, 0.2793, 0.4073, 0.2793, 0.4073, 0.277, 0.4073, 0.2867, 0.3974, 0.2844, 0.3974, 0.2844, 0.3974, 0.2867, 0.3974, 0.2818, 0.4073, 0.2818, 0.4023, 0.2818, 0.4023, 0.2818, 0.4073, 0.2795, 0.4023, 0.2795, 0.4073, 0.2795, 0.4073, 0.2795, 0.4023, 0.2867, 0.4023, 0.2844, 0.4023, 0.2844, 0.4023, 0.2867, 0.4023, 0.2842, 0.3974, 0.282, 0.3974, 0.282, 0.3974, 0.2842, 0.3974, 0.277, 0.3974, 0.277, 0.4018, 0.277, 0.4018, 0.277, 0.3974, 0.2844, 0.4073, 0.2867, 0.4073, 0.2867, 0.4073, 0.2844, 0.4073, 0.2818, 0.3974, 0.2795, 0.3974, 0.2795, 0.3974, 0.2818, 0.3974, 0.2793, 0.4073, 0.2793, 0.4023, 0.2793, 0.4023, 0.2793, 0.4073, 0.2867, 0.4018, 0.2867, 0.3974, 0.2867, 0.3974, 0.2867, 0.4018, 0.2795, 0.3974, 0.2795, 0.4018, 0.2795, 0.4018, 0.2795, 0.3974, 0.2844, 0.4023, 0.2844, 0.4073, 0.2844, 0.4073, 0.2844, 0.4023, 0.2842, 0.4023, 0.282, 0.4023, 0.282, 0.4023, 0.2842, 0.4023, 0.2793, 0.3974, 0.277, 0.3974, 0.277, 0.3974, 0.2793, 0.3974, 0.2818, 0.4023, 0.2795, 0.4023, 0.2795, 0.4023, 0.2818, 0.4023, 0.282, 0.4073, 0.2842, 0.4073, 0.2842, 0.4073, 0.282, 0.4073, 0.2793, 0.4018, 0.2793, 0.3974, 0.2793, 0.3974, 0.2793, 0.4018, 0.2842, 0.4073, 0.2842, 0.4023, 0.2842, 0.4023, 0.2842, 0.4073, 0.2793, 0.4023, 0.277, 0.4023, 0.277, 0.4023, 0.2793, 0.4023, 0.2795, 0.4073, 0.2818, 0.4073, 0.2818, 0.4073, 0.2795, 0.4073, 0.277, 0.4023, 0.277, 0.4073, 0.277, 0.4073, 0.277, 0.4023])
me_westcube_002.materials.append(mat_palette)
me_westcube_002.use_remesh_fix_poles = True
me_westcube_002.use_remesh_preserve_attributes = False
me_westcube_002.use_mirror_vertex_groups = False
me_westcube_002.update()
me_westcube_003 = bpy.data.meshes.new('WestCube.003')
me_westcube_003.from_pydata([(0.2003, -0.009703, 0.5754), (0.2003, -0.009703, -0.5766), (-0.2002, -0.009703, 0.5754), (-0.2002, -0.009703, -0.5766), (0.2003, 0.009263, 0.5754), (0.2003, 0.009263, -0.5766), (-0.2002, 0.009263, 0.5754), (-0.2002, 0.009263, -0.5766), (0.2003, -0.009703, 0.5597), (-0.2002, -0.009703, 0.5597), (-0.2002, 0.009263, 0.5597), (0.2003, 0.009263, 0.5597), (0.2003, -0.009703, -0.552), (-0.2002, -0.009703, -0.552), (-0.2002, 0.009263, -0.552), (0.2003, 0.009263, -0.552), (-0.1801, -0.009703, 0.5754), (-0.1801, -0.009703, -0.5766), (-0.1801, 0.009263, 0.5754), (-0.1801, 0.009263, -0.5766), (-0.1801, 0.009263, 0.5597), (-0.1801, -0.009703, 0.5597), (-0.1801, 0.009263, -0.552), (-0.1801, -0.009703, -0.552), (0.1825, -0.009703, 0.5754), (0.1825, 0.009263, -0.5766), (0.1825, -0.009703, 0.5597), (0.1825, -0.009703, -0.552), (0.1825, -0.009703, -0.5766), (0.1825, 0.009263, 0.5754), (0.1825, 0.009263, 0.5597), (0.1825, 0.009263, -0.552), (-0.01329, -0.009703, -0.5766), (-0.01329, 0.009263, 0.5754), (-0.01329, 0.009263, 0.5597), (-0.01329, 0.009263, -0.552), (-0.01329, -0.009703, 0.5754), (-0.01329, 0.009263, -0.5766), (-0.01329, -0.009703, 0.5597), (-0.01329, -0.009703, -0.552), (0.006685, -0.009703, 0.5754), (0.006685, 0.009263, -0.5766), (0.006685, -0.009703, 0.5597), (0.006685, -0.009703, -0.552), (0.006685, -0.009703, -0.5766), (0.006685, 0.009263, 0.5754), (0.006685, 0.009263, 0.5597), (0.006685, 0.009263, -0.552), (-0.2002, -0.009703, 0.2709), (-0.2002, -0.009703, 0.2926), (-0.2002, 0.009263, 0.2926), (-0.2002, 0.009263, 0.2709), (0.2003, 0.009263, 0.2709), (0.2003, 0.009263, 0.2926), (0.2003, -0.009703, 0.2926), (0.2003, -0.009703, 0.2709), (-0.1801, -0.009703, 0.2709), (-0.1801, -0.009703, 0.2926), (-0.1801, 0.009263, 0.2926), (-0.1801, 0.009263, 0.2709), (0.1825, -0.009703, 0.2709), (0.1825, -0.009703, 0.2926), (0.1825, 0.009263, 0.2709), (0.1825, 0.009263, 0.2926), (-0.01329, -0.009703, 0.2709), (-0.01329, -0.009703, 0.2926), (-0.01329, 0.009263, 0.2926), (-0.01329, 0.009263, 0.2709), (0.006685, -0.009703, 0.2926), (0.006685, -0.009703, 0.2709), (0.006685, 0.009263, 0.2926), (0.006685, 0.009263, 0.2709), (-0.2002, -0.009703, 0.01498), (-0.2002, -0.009703, -0.00734), (-0.2002, 0.009263, -0.00734), (-0.2002, 0.009263, 0.01498), (0.2003, 0.009263, 0.01498), (0.2003, 0.009263, -0.00734), (0.2003, -0.009703, -0.00734), (0.2003, -0.009703, 0.01498), (-0.1801, -0.009703, -0.00734), (-0.1801, -0.009703, 0.01498), (-0.1801, 0.009263, -0.00734), (-0.1801, 0.009263, 0.01498), (0.1825, -0.009703, 0.01498), (0.1825, -0.009703, -0.00734), (0.1825, 0.009263, -0.00734), (0.1825, 0.009263, 0.01498), (0.2003, -0.009703, -0.2853), (0.2003, -0.009703, -0.263), (-0.1801, -0.009703, -0.2853), (-0.1801, -0.009703, -0.263), (-0.1801, 0.009263, -0.2853), (-0.1801, 0.009263, -0.263), (0.1825, -0.009703, -0.263), (0.1825, -0.009703, -0.2853), (0.1825, 0.009263, -0.2853), (0.1825, 0.009263, -0.263), (-0.2002, -0.009703, -0.263), (-0.2002, -0.009703, -0.2853), (-0.2002, 0.009263, -0.2853), (-0.2002, 0.009263, -0.263), (0.2003, 0.009263, -0.263), (0.2003, 0.009263, -0.2853), (-0.01329, 0.009263, 0.01498), (-0.01329, 0.009263, -0.00734), (-0.01329, -0.009703, -0.00734), (-0.01329, -0.009703, 0.01498), (-0.01329, 0.009263, -0.263), (-0.01329, 0.009263, -0.2853), (-0.01329, -0.009703, -0.2853), (-0.01329, -0.009703, -0.263), (0.006685, -0.009703, 0.01498), (0.006685, -0.009703, -0.00734), (0.006685, -0.009703, -0.263), (0.006685, -0.009703, -0.2853), (0.006685, 0.009263, 0.01498), (0.006685, 0.009263, -0.00734), (0.006685, 0.009263, -0.263), (0.006685, 0.009263, -0.2853), (-0.01329, -0.001408, 0.5597), (-0.1801, -0.001408, 0.5597), (-0.01329, -0.001408, -0.552), (-0.1801, -0.001408, -0.552), (0.1825, -0.001408, 0.5597), (0.006685, -0.001408, 0.5597), (0.1825, -0.001408, -0.552), (0.006685, -0.001408, -0.552), (-0.01329, -0.001408, 0.2709), (-0.1801, -0.001408, 0.2709), (-0.1801, -0.001408, 0.2926), (-0.01329, -0.001408, 0.2926), (0.1825, -0.001408, 0.2709), (0.006685, -0.001408, 0.2709), (0.006685, -0.001408, 0.2926), (0.1825, -0.001408, 0.2926), (-0.01329, -0.001408, -0.00734), (-0.1801, -0.001408, -0.00734), (-0.1801, -0.001408, 0.01498), (-0.01329, -0.001408, 0.01498), (-0.01329, -0.001408, -0.2853), (-0.1801, -0.001408, -0.2853), (-0.1801, -0.001408, -0.263), (-0.01329, -0.001408, -0.263), (0.1825, -0.001408, -0.00734), (0.006685, -0.001408, -0.00734), (0.006685, -0.001408, 0.01498), (0.1825, -0.001408, 0.01498), (0.1825, -0.001408, -0.2853), (0.006685, -0.001408, -0.2853), (0.006685, -0.001408, -0.263), (0.1825, -0.001408, -0.263), (0.006685, 0.001645, 0.5597), (0.1825, 0.001645, 0.5597), (0.006685, 0.001645, -0.552), (0.1825, 0.001645, -0.552), (-0.1801, 0.001645, 0.5597), (-0.01329, 0.001645, 0.5597), (-0.1801, 0.001645, -0.552), (-0.01329, 0.001645, -0.552), (0.006685, 0.001645, 0.2709), (0.1825, 0.001645, 0.2709), (0.1825, 0.001645, 0.2926), (0.006685, 0.001645, 0.2926), (-0.1801, 0.001645, 0.2709), (-0.01329, 0.001645, 0.2709), (-0.01329, 0.001645, 0.2926), (-0.1801, 0.001645, 0.2926), (0.006685, 0.001645, -0.00734), (0.1825, 0.001645, -0.00734), (0.1825, 0.001645, 0.01498), (0.006685, 0.001645, 0.01498), (0.006685, 0.001645, -0.2853), (0.1825, 0.001645, -0.2853), (0.1825, 0.001645, -0.263), (0.006685, 0.001645, -0.263), (-0.1801, 0.001645, -0.00734), (-0.01329, 0.001645, -0.00734), (-0.01329, 0.001645, 0.01498), (-0.1801, 0.001645, 0.01498), (-0.1801, 0.001645, -0.2853), (-0.01329, 0.001645, -0.2853), (-0.01329, 0.001645, -0.263), (-0.1801, 0.001645, -0.263)], [], [(23, 13, 3, 17), (13, 14, 7, 3), (31, 15, 5, 25), (15, 12, 1, 5), (24, 0, 4, 29), (25, 5, 1, 28), (4, 0, 8, 11), (29, 4, 11, 30), (2, 6, 10, 9), (16, 2, 9, 21), (69, 112, 171, 160), (99, 100, 14, 13), (105, 117, 118, 108), (92, 109, 140, 141), (90, 99, 13, 23), (114, 94, 174, 175), (36, 16, 21, 38), (6, 18, 20, 10), (7, 19, 17, 3), (2, 16, 18, 6), (14, 22, 19, 7), (39, 23, 17, 32), (12, 27, 28, 1), (0, 24, 26, 8), (103, 88, 12, 15), (96, 103, 15, 31), (45, 29, 30, 46), (41, 25, 28, 44), (40, 24, 29, 45), (47, 31, 25, 41), (118, 117, 145, 150), (8, 26, 61, 54), (30, 11, 53, 63), (85, 113, 168, 169), (80, 73, 98, 91), (10, 20, 58, 50), (86, 77, 102, 97), (113, 114, 175, 168), (78, 85, 94, 89), (11, 8, 54, 53), (74, 82, 93, 101), (9, 10, 50, 49), (23, 39, 159, 158), (77, 78, 89, 102), (96, 31, 126, 148), (42, 38, 65, 68), (71, 62, 132, 133), (55, 60, 84, 79), (51, 59, 83, 75), (42, 68, 163, 152), (56, 48, 72, 81), (48, 51, 75, 72), (62, 52, 76, 87), (52, 55, 79, 76), (69, 64, 107, 112), (70, 46, 125, 134), (47, 119, 149, 127), (109, 119, 47, 35), (113, 106, 111, 114), (31, 47, 127, 126), (22, 35, 37, 19), (16, 36, 33, 18), (19, 37, 32, 17), (18, 33, 34, 20), (100, 92, 22, 14), (43, 39, 32, 44), (40, 36, 38, 42), (83, 59, 129, 138), (24, 40, 42, 26), (27, 43, 44, 28), (95, 115, 172, 173), (88, 95, 27, 12), (115, 43, 154, 172), (67, 71, 116, 104), (34, 46, 70, 66), (35, 47, 41, 37), (36, 40, 45, 33), (37, 41, 44, 32), (33, 45, 46, 34), (115, 110, 39, 43), (55, 52, 53, 54), (52, 62, 63, 53), (51, 48, 49, 50), (48, 56, 57, 49), (69, 60, 61, 68), (59, 51, 50, 58), (60, 55, 54, 61), (67, 59, 58, 66), (56, 64, 65, 57), (71, 67, 66, 70), (64, 69, 68, 65), (62, 71, 70, 63), (21, 9, 49, 57), (105, 82, 83, 104), (85, 78, 79, 84), (82, 74, 75, 83), (113, 85, 84, 112), (73, 80, 81, 72), (74, 73, 72, 75), (77, 86, 87, 76), (78, 77, 76, 79), (109, 92, 93, 108), (95, 88, 89, 94), (92, 100, 101, 93), (115, 95, 94, 114), (99, 90, 91, 98), (100, 99, 98, 101), (103, 96, 97, 102), (88, 103, 102, 89), (117, 105, 104, 116), (80, 106, 107, 81), (119, 109, 108, 118), (90, 110, 111, 91), (106, 113, 112, 107), (110, 115, 114, 111), (86, 117, 116, 87), (96, 119, 118, 97), (73, 74, 101, 98), (141, 140, 122, 123), (125, 124, 135, 134), (137, 136, 143, 142), (133, 132, 147, 146), (129, 128, 139, 138), (145, 144, 151, 150), (121, 120, 131, 130), (149, 148, 126, 127), (63, 70, 134, 135), (117, 86, 144, 145), (82, 105, 136, 137), (116, 71, 133, 146), (87, 116, 146, 147), (108, 93, 142, 143), (59, 67, 128, 129), (119, 96, 148, 149), (104, 83, 138, 139), (86, 97, 151, 144), (66, 58, 130, 131), (97, 118, 150, 151), (58, 20, 121, 130), (62, 87, 147, 132), (30, 63, 135, 124), (20, 34, 120, 121), (22, 92, 141, 123), (109, 35, 122, 140), (35, 22, 123, 122), (105, 108, 143, 136), (34, 66, 131, 120), (67, 104, 139, 128), (93, 82, 137, 142), (46, 30, 124, 125), (181, 180, 158, 159), (173, 172, 154, 155), (157, 156, 167, 166), (177, 176, 183, 182), (169, 168, 175, 174), (165, 164, 179, 178), (153, 152, 163, 162), (161, 160, 171, 170), (112, 84, 170, 171), (106, 80, 176, 177), (21, 57, 167, 156), (27, 95, 173, 155), (81, 107, 178, 179), (64, 56, 164, 165), (39, 110, 181, 159), (94, 85, 169, 174), (26, 42, 152, 153), (90, 23, 158, 180), (84, 60, 161, 170), (57, 65, 166, 167), (43, 27, 155, 154), (60, 69, 160, 161), (110, 90, 180, 181), (111, 106, 177, 182), (61, 26, 153, 162), (107, 64, 165, 178), (80, 91, 183, 176), (68, 61, 162, 163), (91, 111, 182, 183), (65, 38, 157, 166), (56, 81, 179, 164), (38, 21, 156, 157)])
_uv = me_westcube_003.uv_layers.new(name='UVMap')
_uv.uv.foreach_set('vector', [0.2867, 0.4073, 0.2867, 0.4078, 0.2869, 0.4078, 0.2869, 0.4073, 0.2867, 0.4078, 0.2867, 0.4187, 0.2869, 0.4187, 0.2869, 0.4078, 0.2867, 0.4291, 0.2867, 0.4296, 0.2869, 0.4296, 0.2869, 0.4291, 0.2867, 0.4296, 0.2867, 0.4405, 0.2869, 0.4405, 0.2869, 0.4296, 0.2668, 0.4291, 0.2668, 0.4296, 0.2769, 0.4296, 0.2769, 0.4291, 0.2869, 0.4291, 0.2869, 0.4296, 0.297, 0.4296, 0.297, 0.4291, 0.2769, 0.4296, 0.2769, 0.4405, 0.277, 0.4405, 0.277, 0.4296, 0.2769, 0.4291, 0.2769, 0.4296, 0.277, 0.4296, 0.277, 0.4291, 0.2769, 0.4078, 0.2769, 0.4187, 0.277, 0.4187, 0.277, 0.4078, 0.2769, 0.4073, 0.2769, 0.4078, 0.277, 0.4078, 0.277, 0.4073, 0.2795, 0.4018, 0.2818, 0.4018, 0.2818, 0.4018, 0.2795, 0.4018, 0.2844, 0.4078, 0.2844, 0.4187, 0.2867, 0.4187, 0.2867, 0.4078, 0.282, 0.4242, 0.282, 0.4247, 0.2842, 0.4247, 0.2842, 0.4242, 0.2844, 0.4192, 0.2844, 0.4242, 0.2844, 0.4242, 0.2844, 0.4192, 0.2844, 0.4073, 0.2844, 0.4078, 0.2867, 0.4078, 0.2867, 0.4073, 0.2842, 0.4018, 0.2842, 0.3974, 0.2842, 0.3974, 0.2842, 0.4018, 0.2769, 0.4023, 0.2769, 0.4073, 0.277, 0.4073, 0.277, 0.4023, 0.2769, 0.4187, 0.2769, 0.4192, 0.277, 0.4192, 0.277, 0.4187, 0.2869, 0.4187, 0.2869, 0.4192, 0.297, 0.4192, 0.297, 0.4187, 0.2668, 0.4187, 0.2668, 0.4192, 0.2769, 0.4192, 0.2769, 0.4187, 0.2867, 0.4187, 0.2867, 0.4192, 0.2869, 0.4192, 0.2869, 0.4187, 0.2867, 0.4023, 0.2867, 0.4073, 0.2869, 0.4073, 0.2869, 0.4023, 0.2867, 0.3969, 0.2867, 0.3974, 0.2869, 0.3974, 0.2869, 0.3969, 0.2769, 0.3969, 0.2769, 0.3974, 0.277, 0.3974, 0.277, 0.3969, 0.2844, 0.4296, 0.2844, 0.4405, 0.2867, 0.4405, 0.2867, 0.4296, 0.2844, 0.4291, 0.2844, 0.4296, 0.2867, 0.4296, 0.2867, 0.4291, 0.2769, 0.4247, 0.2769, 0.4291, 0.277, 0.4291, 0.277, 0.4247, 0.2869, 0.4247, 0.2869, 0.4291, 0.297, 0.4291, 0.297, 0.4247, 0.2668, 0.4247, 0.2668, 0.4291, 0.2769, 0.4291, 0.2769, 0.4247, 0.2867, 0.4247, 0.2867, 0.4291, 0.2869, 0.4291, 0.2869, 0.4247, 0.2842, 0.4247, 0.282, 0.4247, 0.282, 0.4247, 0.2842, 0.4247, 0.277, 0.3969, 0.277, 0.3974, 0.2793, 0.3974, 0.2793, 0.3969, 0.277, 0.4291, 0.277, 0.4296, 0.2793, 0.4296, 0.2793, 0.4291, 0.282, 0.3974, 0.282, 0.4018, 0.282, 0.4018, 0.282, 0.3974, 0.282, 0.4073, 0.282, 0.4078, 0.2842, 0.4078, 0.2842, 0.4073, 0.277, 0.4187, 0.277, 0.4192, 0.2793, 0.4192, 0.2793, 0.4187, 0.282, 0.4291, 0.282, 0.4296, 0.2842, 0.4296, 0.2842, 0.4291, 0.282, 0.4018, 0.2842, 0.4018, 0.2842, 0.4018, 0.282, 0.4018, 0.282, 0.3969, 0.282, 0.3974, 0.2842, 0.3974, 0.2842, 0.3969, 0.277, 0.4296, 0.277, 0.4405, 0.2793, 0.4405, 0.2793, 0.4296, 0.282, 0.4187, 0.282, 0.4192, 0.2842, 0.4192, 0.2842, 0.4187, 0.277, 0.4078, 0.277, 0.4187, 0.2793, 0.4187, 0.2793, 0.4078, 0.2867, 0.4073, 0.2867, 0.4023, 0.2867, 0.4023, 0.2867, 0.4073, 0.282, 0.4296, 0.282, 0.4405, 0.2842, 0.4405, 0.2842, 0.4296, 0.2844, 0.4291, 0.2867, 0.4291, 0.2867, 0.4291, 0.2844, 0.4291, 0.277, 0.4018, 0.277, 0.4023, 0.2793, 0.4023, 0.2793, 0.4018, 0.2795, 0.4247, 0.2795, 0.4291, 0.2795, 0.4291, 0.2795, 0.4247, 0.2795, 0.3969, 0.2795, 0.3974, 0.2818, 0.3974, 0.2818, 0.3969, 0.2795, 0.4187, 0.2795, 0.4192, 0.2818, 0.4192, 0.2818, 0.4187, 0.277, 0.4018, 0.2793, 0.4018, 0.2793, 0.4018, 0.277, 0.4018, 0.2795, 0.4073, 0.2795, 0.4078, 0.2818, 0.4078, 0.2818, 0.4073, 0.2795, 0.4078, 0.2795, 0.4187, 0.2818, 0.4187, 0.2818, 0.4078, 0.2795, 0.4291, 0.2795, 0.4296, 0.2818, 0.4296, 0.2818, 0.4291, 0.2795, 0.4296, 0.2795, 0.4405, 0.2818, 0.4405, 0.2818, 0.4296, 0.2795, 0.4018, 0.2795, 0.4023, 0.2818, 0.4023, 0.2818, 0.4018, 0.2793, 0.4247, 0.277, 0.4247, 0.277, 0.4247, 0.2793, 0.4247, 0.2867, 0.4247, 0.2844, 0.4247, 0.2844, 0.4247, 0.2867, 0.4247, 0.2844, 0.4242, 0.2844, 0.4247, 0.2867, 0.4247, 0.2867, 0.4242, 0.282, 0.4018, 0.282, 0.4023, 0.2842, 0.4023, 0.2842, 0.4018, 0.2867, 0.4291, 0.2867, 0.4247, 0.2867, 0.4247, 0.2867, 0.4291, 0.2867, 0.4192, 0.2867, 0.4242, 0.2869, 0.4242, 0.2869, 0.4192, 0.2668, 0.4192, 0.2668, 0.4242, 0.2769, 0.4242, 0.2769, 0.4192, 0.2869, 0.4192, 0.2869, 0.4242, 0.297, 0.4242, 0.297, 0.4192, 0.2769, 0.4192, 0.2769, 0.4242, 0.277, 0.4242, 0.277, 0.4192, 0.2844, 0.4187, 0.2844, 0.4192, 0.2867, 0.4192, 0.2867, 0.4187, 0.2867, 0.4018, 0.2867, 0.4023, 0.2869, 0.4023, 0.2869, 0.4018, 0.2769, 0.4018, 0.2769, 0.4023, 0.277, 0.4023, 0.277, 0.4018, 0.2818, 0.4192, 0.2795, 0.4192, 0.2795, 0.4192, 0.2818, 0.4192, 0.2769, 0.3974, 0.2769, 0.4018, 0.277, 0.4018, 0.277, 0.3974, 0.2867, 0.3974, 0.2867, 0.4018, 0.2869, 0.4018, 0.2869, 0.3974, 0.2844, 0.3974, 0.2844, 0.4018, 0.2844, 0.4018, 0.2844, 0.3974, 0.2844, 0.3969, 0.2844, 0.3974, 0.2867, 0.3974, 0.2867, 0.3969, 0.2844, 0.4018, 0.2867, 0.4018, 0.2867, 0.4018, 0.2844, 0.4018, 0.2795, 0.4242, 0.2795, 0.4247, 0.2818, 0.4247, 0.2818, 0.4242, 0.277, 0.4242, 0.277, 0.4247, 0.2793, 0.4247, 0.2793, 0.4242, 0.2867, 0.4242, 0.2867, 0.4247, 0.2869, 0.4247, 0.2869, 0.4242, 0.2668, 0.4242, 0.2668, 0.4247, 0.2769, 0.4247, 0.2769, 0.4242, 0.2869, 0.4242, 0.2869, 0.4247, 0.297, 0.4247, 0.297, 0.4242, 0.2769, 0.4242, 0.2769, 0.4247, 0.277, 0.4247, 0.277, 0.4242, 0.2844, 0.4018, 0.2844, 0.4023, 0.2867, 0.4023, 0.2867, 0.4018, 0.2795, 0.4405, 0.2795, 0.4296, 0.2793, 0.4296, 0.2793, 0.4405, 0.2795, 0.4296, 0.2795, 0.4291, 0.2793, 0.4291, 0.2793, 0.4296, 0.2795, 0.4187, 0.2795, 0.4078, 0.2793, 0.4078, 0.2793, 0.4187, 0.2795, 0.4078, 0.2795, 0.4073, 0.2793, 0.4073, 0.2793, 0.4078, 0.2795, 0.4018, 0.2795, 0.3974, 0.2793, 0.3974, 0.2793, 0.4018, 0.2795, 0.4192, 0.2795, 0.4187, 0.2793, 0.4187, 0.2793, 0.4192, 0.2795, 0.3974, 0.2795, 0.3969, 0.2793, 0.3969, 0.2793, 0.3974, 0.2795, 0.4242, 0.2795, 0.4192, 0.2793, 0.4192, 0.2793, 0.4242, 0.2795, 0.4073, 0.2795, 0.4023, 0.2793, 0.4023, 0.2793, 0.4073, 0.2795, 0.4247, 0.2795, 0.4242, 0.2793, 0.4242, 0.2793, 0.4247, 0.2795, 0.4023, 0.2795, 0.4018, 0.2793, 0.4018, 0.2793, 0.4023, 0.2795, 0.4291, 0.2795, 0.4247, 0.2793, 0.4247, 0.2793, 0.4291, 0.277, 0.4073, 0.277, 0.4078, 0.2793, 0.4078, 0.2793, 0.4073, 0.282, 0.4242, 0.282, 0.4192, 0.2818, 0.4192, 0.2818, 0.4242, 0.282, 0.3974, 0.282, 0.3969, 0.2818, 0.3969, 0.2818, 0.3974, 0.282, 0.4192, 0.282, 0.4187, 0.2818, 0.4187, 0.2818, 0.4192, 0.282, 0.4018, 0.282, 0.3974, 0.2818, 0.3974, 0.2818, 0.4018, 0.282, 0.4078, 0.282, 0.4073, 0.2818, 0.4073, 0.2818, 0.4078, 0.282, 0.4187, 0.282, 0.4078, 0.2818, 0.4078, 0.2818, 0.4187, 0.282, 0.4296, 0.282, 0.4291, 0.2818, 0.4291, 0.2818, 0.4296, 0.282, 0.4405, 0.282, 0.4296, 0.2818, 0.4296, 0.2818, 0.4405, 0.2844, 0.4242, 0.2844, 0.4192, 0.2842, 0.4192, 0.2842, 0.4242, 0.2844, 0.3974, 0.2844, 0.3969, 0.2842, 0.3969, 0.2842, 0.3974, 0.2844, 0.4192, 0.2844, 0.4187, 0.2842, 0.4187, 0.2842, 0.4192, 0.2844, 0.4018, 0.2844, 0.3974, 0.2842, 0.3974, 0.2842, 0.4018, 0.2844, 0.4078, 0.2844, 0.4073, 0.2842, 0.4073, 0.2842, 0.4078, 0.2844, 0.4187, 0.2844, 0.4078, 0.2842, 0.4078, 0.2842, 0.4187, 0.2844, 0.4296, 0.2844, 0.4291, 0.2842, 0.4291, 0.2842, 0.4296, 0.2844, 0.4405, 0.2844, 0.4296, 0.2842, 0.4296, 0.2842, 0.4405, 0.282, 0.4247, 0.282, 0.4242, 0.2818, 0.4242, 0.2818, 0.4247, 0.282, 0.4073, 0.282, 0.4023, 0.2818, 0.4023, 0.2818, 0.4073, 0.2844, 0.4247, 0.2844, 0.4242, 0.2842, 0.4242, 0.2842, 0.4247, 0.2844, 0.4073, 0.2844, 0.4023, 0.2842, 0.4023, 0.2842, 0.4073, 0.282, 0.4023, 0.282, 0.4018, 0.2818, 0.4018, 0.2818, 0.4023, 0.2844, 0.4023, 0.2844, 0.4018, 0.2842, 0.4018, 0.2842, 0.4023, 0.282, 0.4291, 0.282, 0.4247, 0.2818, 0.4247, 0.2818, 0.4291, 0.2844, 0.4291, 0.2844, 0.4247, 0.2842, 0.4247, 0.2842, 0.4291, 0.282, 0.4078, 0.282, 0.4187, 0.2842, 0.4187, 0.2842, 0.4078, 0.03257, 0.0691, 0.03257, 0.07403, 0.03491, 0.07403, 0.03491, 0.0691, 0.02517, 0.07453, 0.02517, 0.07895, 0.02751, 0.07895, 0.02751, 0.07453, 0.03014, 0.0691, 0.03014, 0.07403, 0.03238, 0.07403, 0.03238, 0.0691, 0.0277, 0.07453, 0.0277, 0.07895, 0.02994, 0.07895, 0.02994, 0.07453, 0.0277, 0.0691, 0.0277, 0.07403, 0.02994, 0.07403, 0.02994, 0.0691, 0.03014, 0.07453, 0.03014, 0.07895, 0.03238, 0.07895, 0.03238, 0.07453, 0.02517, 0.0691, 0.02517, 0.07403, 0.02751, 0.07403, 0.02751, 0.0691, 0.03257, 0.07453, 0.03257, 0.07895, 0.03491, 0.07895, 0.03491, 0.07453, 0.2793, 0.4291, 0.2793, 0.4247, 0.2793, 0.4247, 0.2793, 0.4291, 0.282, 0.4247, 0.282, 0.4291, 0.282, 0.4291, 0.282, 0.4247, 0.282, 0.4192, 0.282, 0.4242, 0.282, 0.4242, 0.282, 0.4192, 0.2818, 0.4247, 0.2795, 0.4247, 0.2795, 0.4247, 0.2818, 0.4247, 0.2818, 0.4291, 0.2818, 0.4247, 0.2818, 0.4247, 0.2818, 0.4291, 0.2842, 0.4242, 0.2842, 0.4192, 0.2842, 0.4192, 0.2842, 0.4242, 0.2795, 0.4192, 0.2795, 0.4242, 0.2795, 0.4242, 0.2795, 0.4192, 0.2844, 0.4247, 0.2844, 0.4291, 0.2844, 0.4291, 0.2844, 0.4247, 0.2818, 0.4242, 0.2818, 0.4192, 0.2818, 0.4192, 0.2818, 0.4242, 0.282, 0.4291, 0.2842, 0.4291, 0.2842, 0.4291, 0.282, 0.4291, 0.2793, 0.4242, 0.2793, 0.4192, 0.2793, 0.4192, 0.2793, 0.4242, 0.2842, 0.4291, 0.2842, 0.4247, 0.2842, 0.4247, 0.2842, 0.4291, 0.2793, 0.4192, 0.277, 0.4192, 0.277, 0.4192, 0.2793, 0.4192, 0.2795, 0.4291, 0.2818, 0.4291, 0.2818, 0.4291, 0.2795, 0.4291, 0.277, 0.4291, 0.2793, 0.4291, 0.2793, 0.4291, 0.277, 0.4291, 0.277, 0.4192, 0.277, 0.4242, 0.277, 0.4242, 0.277, 0.4192, 0.2867, 0.4192, 0.2844, 0.4192, 0.2844, 0.4192, 0.2867, 0.4192, 0.2844, 0.4242, 0.2867, 0.4242, 0.2867, 0.4242, 0.2844, 0.4242, 0.2867, 0.4242, 0.2867, 0.4192, 0.2867, 0.4192, 0.2867, 0.4242, 0.282, 0.4242, 0.2842, 0.4242, 0.2842, 0.4242, 0.282, 0.4242, 0.277, 0.4242, 0.2793, 0.4242, 0.2793, 0.4242, 0.277, 0.4242, 0.2795, 0.4242, 0.2818, 0.4242, 0.2818, 0.4242, 0.2795, 0.4242, 0.2842, 0.4192, 0.282, 0.4192, 0.282, 0.4192, 0.2842, 0.4192, 0.277, 0.4247, 0.277, 0.4291, 0.277, 0.4291, 0.277, 0.4247, 0.03257, 0.0522, 0.03257, 0.05712, 0.03491, 0.05712, 0.03491, 0.0522, 0.03257, 0.04727, 0.03257, 0.05169, 0.03491, 0.05169, 0.03491, 0.04727, 0.02517, 0.0522, 0.02517, 0.05712, 0.02751, 0.05712, 0.02751, 0.0522, 0.03014, 0.0522, 0.03014, 0.05712, 0.03238, 0.05712, 0.03238, 0.0522, 0.03014, 0.04727, 0.03014, 0.05169, 0.03238, 0.05169, 0.03238, 0.04727, 0.0277, 0.0522, 0.0277, 0.05712, 0.02994, 0.05712, 0.02994, 0.0522, 0.02517, 0.04727, 0.02517, 0.05169, 0.02751, 0.05169, 0.02751, 0.04727, 0.0277, 0.04727, 0.0277, 0.05169, 0.02994, 0.05169, 0.02994, 0.04727, 0.2818, 0.4018, 0.2818, 0.3974, 0.2818, 0.3974, 0.2818, 0.4018, 0.282, 0.4023, 0.282, 0.4073, 0.282, 0.4073, 0.282, 0.4023, 0.277, 0.4073, 0.2793, 0.4073, 0.2793, 0.4073, 0.277, 0.4073, 0.2867, 0.3974, 0.2844, 0.3974, 0.2844, 0.3974, 0.2867, 0.3974, 0.2818, 0.4073, 0.2818, 0.4023, 0.2818, 0.4023, 0.2818, 0.4073, 0.2795, 0.4023, 0.2795, 0.4073, 0.2795, 0.4073, 0.2795, 0.4023, 0.2867, 0.4023, 0.2844, 0.4023, 0.2844, 0.4023, 0.2867, 0.4023, 0.2842, 0.3974, 0.282, 0.3974, 0.282, 0.3974, 0.2842, 0.3974, 0.277, 0.3974, 0.277, 0.4018, 0.277, 0.4018, 0.277, 0.3974, 0.2844, 0.4073, 0.2867, 0.4073, 0.2867, 0.4073, 0.2844, 0.4073, 0.2818, 0.3974, 0.2795, 0.3974, 0.2795, 0.3974, 0.2818, 0.3974, 0.2793, 0.4073, 0.2793, 0.4023, 0.2793, 0.4023, 0.2793, 0.4073, 0.2867, 0.4018, 0.2867, 0.3974, 0.2867, 0.3974, 0.2867, 0.4018, 0.2795, 0.3974, 0.2795, 0.4018, 0.2795, 0.4018, 0.2795, 0.3974, 0.2844, 0.4023, 0.2844, 0.4073, 0.2844, 0.4073, 0.2844, 0.4023, 0.2842, 0.4023, 0.282, 0.4023, 0.282, 0.4023, 0.2842, 0.4023, 0.2793, 0.3974, 0.277, 0.3974, 0.277, 0.3974, 0.2793, 0.3974, 0.2818, 0.4023, 0.2795, 0.4023, 0.2795, 0.4023, 0.2818, 0.4023, 0.282, 0.4073, 0.2842, 0.4073, 0.2842, 0.4073, 0.282, 0.4073, 0.2793, 0.4018, 0.2793, 0.3974, 0.2793, 0.3974, 0.2793, 0.4018, 0.2842, 0.4073, 0.2842, 0.4023, 0.2842, 0.4023, 0.2842, 0.4073, 0.2793, 0.4023, 0.277, 0.4023, 0.277, 0.4023, 0.2793, 0.4023, 0.2795, 0.4073, 0.2818, 0.4073, 0.2818, 0.4073, 0.2795, 0.4073, 0.277, 0.4023, 0.277, 0.4073, 0.277, 0.4073, 0.277, 0.4023])
me_westcube_003.materials.append(mat_palette)
me_westcube_003.use_remesh_fix_poles = True
me_westcube_003.use_remesh_preserve_attributes = False
me_westcube_003.use_mirror_vertex_groups = False
me_westcube_003.update()
me_cube_010 = bpy.data.meshes.new('Cube.010')
me_cube_010.from_pydata([(-0.3535, -0.07895, 0.06465), (-0.3535, -0.06413, 0.07947), (-0.3535, 0.1604, 0.07947), (-0.3535, 0.1752, 0.06465), (0.3535, -0.06413, 0.07947), (0.3535, -0.07895, 0.06465), (0.3535, 0.1752, 0.06465), (0.3535, 0.1604, 0.07947), (-0.3535, -0.06321, -0.07978), (-0.3535, -0.07895, -0.06404), (-0.3535, 0.1752, -0.06404), (-0.3535, 0.06321, -0.07978), (0.3535, -0.07895, -0.06404), (0.3535, -0.06321, -0.07978), (0.3535, 0.06321, -0.07978), (0.3535, 0.1752, -0.06404)], [], [(0, 1, 2, 3, 10, 11, 8, 9), (6, 7, 4, 5, 12, 13, 14, 15), (3, 6, 15, 10), (5, 0, 9, 12), (6, 3, 2, 7), (0, 5, 4, 1), (2, 1, 4, 7), (10, 15, 14, 11), (12, 9, 8, 13), (14, 13, 8, 11)])
_uv = me_cube_010.uv_layers.new(name='UVMap')
_uv.uv.foreach_set('vector', [0.2762, 0.3926, 0.2757, 0.3947, 0.2757, 0.4125, 0.2762, 0.4146, 0.2801, 0.4146, 0.2806, 0.4124, 0.2806, 0.3948, 0.2801, 0.3926, 0.2762, 0.4365, 0.2757, 0.4386, 0.2757, 0.4564, 0.2762, 0.4585, 0.2801, 0.4585, 0.2806, 0.4563, 0.2806, 0.4387, 0.2801, 0.4365, 0.2762, 0.4146, 0.2762, 0.4365, 0.2801, 0.4365, 0.2801, 0.4146, 0.2762, 0.4585, 0.2762, 0.4804, 0.2801, 0.4804, 0.2801, 0.4585, 0.2762, 0.4365, 0.2762, 0.4146, 0.2757, 0.4146, 0.2757, 0.4365, 0.2762, 0.4804, 0.2762, 0.4585, 0.2757, 0.4585, 0.2757, 0.4804, 0.2709, 0.4386, 0.2709, 0.4564, 0.2757, 0.4564, 0.2757, 0.4386, 0.2854, 0.4365, 0.2806, 0.4365, 0.2806, 0.4387, 0.2854, 0.4387, 0.2806, 0.4585, 0.2854, 0.4585, 0.2854, 0.4563, 0.2806, 0.4563, 0.2806, 0.4387, 0.2806, 0.4563, 0.2854, 0.4563, 0.2854, 0.4387])
me_cube_010.materials.append(mat_palette)
me_cube_010.use_remesh_fix_poles = True
me_cube_010.use_remesh_preserve_attributes = False
me_cube_010.use_mirror_vertex_groups = False
me_cube_010.update()

# ---- objects
ob_light = bpy.data.objects.new('Light', light_light)
ob_camera = bpy.data.objects.new('Camera', cam_camera)
ob_doorslideeast = bpy.data.objects.new('DoorSlideEast', None)
ob_corner = bpy.data.objects.new('Corner', me_cube_008)
ob_westtop = bpy.data.objects.new('WestTop', me_cube_007)
ob_east = bpy.data.objects.new('East', me_eastcube)
ob_west = bpy.data.objects.new('West', me_westcube)
ob_easttop = bpy.data.objects.new('EastTop', me_cube_011)
ob_corner_003 = bpy.data.objects.new('Corner.003', me_cube_012)
ob_top = bpy.data.objects.new('Top', me_cube_005)
ob_dooreast = bpy.data.objects.new('DoorEast', me_westcube_002)
ob_doorslidewest = bpy.data.objects.new('DoorSlideWest', None)
ob_dooreast_001 = bpy.data.objects.new('DoorEast.001', me_westcube_003)
ob_top_001 = bpy.data.objects.new('Top.001', me_cube_010)

# ---- transforms, parenting, visibility, modifiers, constraints
ob_light.location = (4.076, 1.005, 5.904)
ob_light.rotation_euler = (0.6503, 0.05522, 1.866)
ob_light.lock_rotations_4d = False
ob_light.empty_display_type = 'ARROWS'
ob_light.color = (0.0, 0.0, 0.0, 0.0)
ob_light.lineart.crease_threshold = 0.0
ob_camera.location = (7.359, -6.926, 4.958)
ob_camera.rotation_euler = (1.109, 0.0, 0.8149)
ob_camera.lock_rotations_4d = False
ob_camera.empty_display_type = 'ARROWS'
ob_camera.color = (0.0, 0.0, 0.0, 0.0)
ob_camera.display_type = 'WIRE'
ob_camera.lineart.crease_threshold = 0.0
ob_doorslideeast.location = (0.0, 0.0, 0.0)
ob_doorslideeast.lineart.crease_threshold = 0.0
ob_corner.location = (0.4023, 0.0, -0.5)
ob_corner.lineart.crease_threshold = 0.0
ob_westtop.parent = ob_west
ob_westtop.matrix_parent_inverse = Matrix(((7.55e-08, 1.0, 0.0, -0.004633), (-1.0, 7.55e-08, -0.0, -0.799), (0.0, -0.0, 1.0, 0.5), (-0.0, 0.0, -0.0, 1.0)))
ob_westtop.location = (-0.6646, 0.0, 1.212)
ob_westtop.scale = (1.0, 0.5669, 0.8223)
ob_westtop.lineart.crease_threshold = 0.0
ob_east.location = (0.2497, 0.004633, -0.5)
ob_east.rotation_euler = (0.0, -0.0, 1.571)
ob_east.lineart.crease_threshold = 0.0
ob_west.location = (-0.799, 0.004633, -0.5)
ob_west.rotation_euler = (0.0, -0.0, 1.571)
ob_west.lineart.crease_threshold = 0.0
ob_easttop.parent = ob_east
ob_easttop.matrix_parent_inverse = Matrix(((7.55e-08, 1.0, 0.0, -0.004633), (-1.0, 7.55e-08, -0.0, 0.2497), (0.0, -0.0, 1.0, 0.5), (-0.0, 0.0, -0.0, 1.0)))
ob_easttop.location = (0.7433, 0.0, 1.212)
ob_easttop.scale = (1.0, 0.5669, 0.8223)
ob_easttop.lineart.crease_threshold = 0.0
ob_corner_003.location = (-0.3983, 0.0, -0.5)
ob_corner_003.lineart.crease_threshold = 0.0
ob_top.location = (0.01376, 0.0, 1.212)
ob_top.scale = (1.0, 0.5669, 0.8223)
ob_top.lineart.crease_threshold = 0.0
ob_dooreast.parent = ob_doorslideeast
ob_dooreast.location = (0.2011, -0.0926, 0.5884)
ob_dooreast.scale = (1.0, 1.0, 1.032)
ob_dooreast.lineart.crease_threshold = 0.0
ob_doorslidewest.location = (0.0, 0.0, 0.0)
ob_doorslidewest.lineart.crease_threshold = 0.0
ob_dooreast_001.parent = ob_doorslidewest
ob_dooreast_001.location = (-0.1971, -0.0926, 0.5884)
ob_dooreast_001.scale = (1.0, 1.0, 1.032)
ob_dooreast_001.lineart.crease_threshold = 0.0
ob_top_001.location = (0.01376, -0.09264, 1.234)
ob_top_001.scale = (1.171, 0.345, 0.8223)
ob_top_001.lineart.crease_threshold = 0.0

# ---- collection membership
col_collection.objects.link(ob_light)
col_collection.objects.link(ob_camera)
col_collection.objects.link(ob_doorslideeast)
col_collection.objects.link(ob_corner)
col_collection.objects.link(ob_westtop)
col_collection.objects.link(ob_east)
col_collection.objects.link(ob_west)
col_collection.objects.link(ob_easttop)
col_collection.objects.link(ob_corner_003)
col_collection.objects.link(ob_top)
col_collection.objects.link(ob_dooreast)
col_collection.objects.link(ob_doorslidewest)
col_collection.objects.link(ob_dooreast_001)
col_collection.objects.link(ob_top_001)

# ---- scene / render settings (as saved in the file)
scene.camera = ob_camera
scene.frame_start = 1; scene.frame_end = 250; scene.frame_set(1)
scene.render.engine = 'CYCLES'
scene.cycles.use_denoising = False
scene.cycles.samples = 128
scene.cycles.sampling_pattern = 'TABULATED_SOBOL'
scene.cycles.use_adaptive_sampling = False
scene.cycles.use_light_tree = False
scene.cycles.bake_type = 'AO'
scene.view_settings.view_transform = 'Filmic'
bpy.context.view_layer.update()
